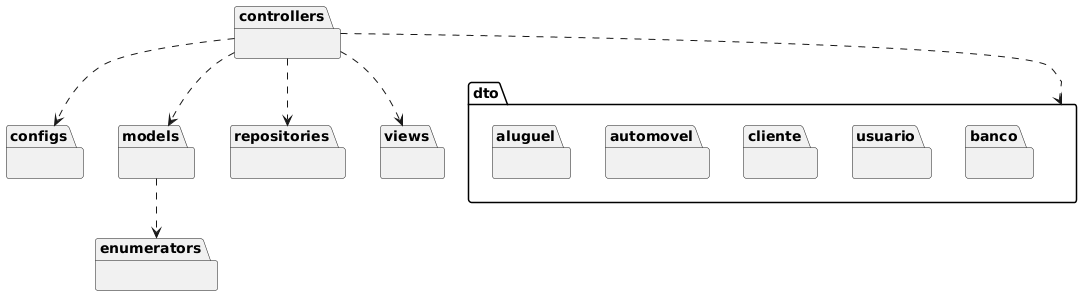

The diagram above was rendered by PlantUML. Its source (embedded in the PNG):
@startuml
package configs {}
package controllers {}
package models {}
package repositories {}
package enumerators {}
package views {}
package dto {
    package aluguel {}
    package automovel {}
    package cliente {}
    package usuario {}
    package banco {}
}

controllers ..> configs
controllers ..> repositories
controllers ..> models
controllers ..> dto
controllers ..> views  
models ..> enumerators
@enduml